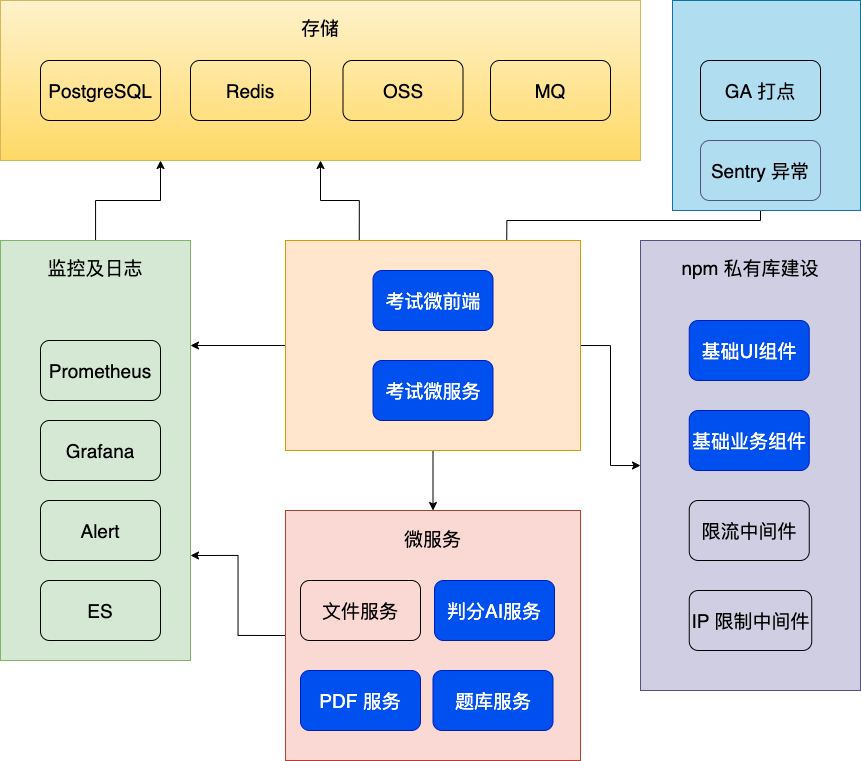

The diagram above was exported from draw.io. Its source (the exported page's mxGraphModel, read from the mxfile embedded in the PNG):
<mxGraphModel dx="2334" dy="1968" grid="1" gridSize="10" guides="1" tooltips="1" connect="1" arrows="1" fold="1" page="1" pageScale="1" pageWidth="827" pageHeight="1169" math="0" shadow="0">
  <root>
    <mxCell id="0" />
    <mxCell id="1" parent="0" />
    <mxCell id="2" style="edgeStyle=orthogonalEdgeStyle;rounded=0;orthogonalLoop=1;jettySize=auto;html=1;exitX=0.5;exitY=1;exitDx=0;exitDy=0;entryX=0.5;entryY=0;entryDx=0;entryDy=0;fontSize=19;" parent="1" source="7" target="11" edge="1">
      <mxGeometry relative="1" as="geometry" />
    </mxCell>
    <mxCell id="3" style="edgeStyle=orthogonalEdgeStyle;rounded=0;orthogonalLoop=1;jettySize=auto;html=1;exitX=0;exitY=0.5;exitDx=0;exitDy=0;entryX=1;entryY=0.25;entryDx=0;entryDy=0;" parent="1" source="7" target="16" edge="1">
      <mxGeometry relative="1" as="geometry">
        <mxPoint x="70" y="265.28571428571433" as="targetPoint" />
      </mxGeometry>
    </mxCell>
    <mxCell id="4" style="edgeStyle=orthogonalEdgeStyle;rounded=0;orthogonalLoop=1;jettySize=auto;html=1;exitX=1;exitY=0.5;exitDx=0;exitDy=0;entryX=0;entryY=0.5;entryDx=0;entryDy=0;" parent="1" source="7" target="22" edge="1">
      <mxGeometry relative="1" as="geometry" />
    </mxCell>
    <mxCell id="5" style="edgeStyle=orthogonalEdgeStyle;rounded=0;orthogonalLoop=1;jettySize=auto;html=1;exitX=0.25;exitY=0;exitDx=0;exitDy=0;entryX=0.5;entryY=1;entryDx=0;entryDy=0;" parent="1" source="7" target="27" edge="1">
      <mxGeometry relative="1" as="geometry" />
    </mxCell>
    <mxCell id="6" style="edgeStyle=orthogonalEdgeStyle;rounded=0;orthogonalLoop=1;jettySize=auto;html=1;exitX=0.75;exitY=0;exitDx=0;exitDy=0;entryX=0.5;entryY=1;entryDx=0;entryDy=0;" parent="1" source="7" target="34" edge="1">
      <mxGeometry relative="1" as="geometry" />
    </mxCell>
    <mxCell id="7" value="" style="rounded=0;whiteSpace=wrap;html=1;shadow=0;fillColor=#ffe6cc;fontSize=19;align=center;labelBackgroundColor=none;strokeColor=#d79b00;" parent="1" vertex="1">
      <mxGeometry x="145" y="160" width="295" height="210" as="geometry" />
    </mxCell>
    <mxCell id="8" value="考试微前端" style="rounded=1;whiteSpace=wrap;html=1;shadow=0;fillColor=#0050ef;fontSize=19;align=center;strokeColor=#001DBC;fontColor=#ffffff;" parent="1" vertex="1">
      <mxGeometry x="232.5" y="190" width="120" height="60" as="geometry" />
    </mxCell>
    <mxCell id="9" value="考试微服务" style="rounded=1;whiteSpace=wrap;html=1;shadow=0;fillColor=#0050ef;fontSize=19;align=center;strokeColor=#001DBC;fontColor=#ffffff;" parent="1" vertex="1">
      <mxGeometry x="232.5" y="280" width="120" height="60" as="geometry" />
    </mxCell>
    <mxCell id="10" style="edgeStyle=orthogonalEdgeStyle;rounded=0;orthogonalLoop=1;jettySize=auto;html=1;exitX=0;exitY=0.5;exitDx=0;exitDy=0;entryX=1;entryY=0.75;entryDx=0;entryDy=0;" parent="1" source="11" target="16" edge="1">
      <mxGeometry relative="1" as="geometry" />
    </mxCell>
    <mxCell id="11" value="微服务" style="rounded=0;whiteSpace=wrap;html=1;shadow=0;fillColor=#fad9d5;fontSize=19;align=center;verticalAlign=top;spacingTop=11;strokeColor=#ae4132;" parent="1" vertex="1">
      <mxGeometry x="145" y="430" width="295" height="250" as="geometry" />
    </mxCell>
    <mxCell id="12" value="文件服务" style="rounded=1;whiteSpace=wrap;html=1;shadow=0;fillColor=none;fontSize=19;align=center;" parent="1" vertex="1">
      <mxGeometry x="160" y="500" width="120" height="60" as="geometry" />
    </mxCell>
    <mxCell id="13" value="判分AI服务" style="rounded=1;whiteSpace=wrap;html=1;shadow=0;fillColor=#0050ef;fontSize=19;align=center;strokeColor=#001DBC;fontColor=#ffffff;" parent="1" vertex="1">
      <mxGeometry x="294" y="500" width="120" height="60" as="geometry" />
    </mxCell>
    <mxCell id="14" value="PDF 服务" style="rounded=1;whiteSpace=wrap;html=1;shadow=0;fillColor=#0050ef;fontSize=19;align=center;strokeColor=#001DBC;fontColor=#ffffff;" parent="1" vertex="1">
      <mxGeometry x="160" y="590" width="120" height="60" as="geometry" />
    </mxCell>
    <mxCell id="15" style="edgeStyle=orthogonalEdgeStyle;rounded=0;orthogonalLoop=1;jettySize=auto;html=1;entryX=0.25;entryY=1;entryDx=0;entryDy=0;" parent="1" source="16" target="27" edge="1">
      <mxGeometry relative="1" as="geometry" />
    </mxCell>
    <mxCell id="16" value="监控及日志" style="rounded=0;whiteSpace=wrap;html=1;shadow=0;fillColor=#d5e8d4;fontSize=19;align=center;verticalAlign=top;spacingTop=10;strokeColor=#82b366;" parent="1" vertex="1">
      <mxGeometry x="-140" y="160" width="190" height="420" as="geometry" />
    </mxCell>
    <mxCell id="17" value="Grafana" style="rounded=1;whiteSpace=wrap;html=1;shadow=0;fillColor=none;fontSize=19;align=center;" parent="1" vertex="1">
      <mxGeometry x="-100" y="340" width="120" height="60" as="geometry" />
    </mxCell>
    <mxCell id="18" value="Alert" style="rounded=1;whiteSpace=wrap;html=1;shadow=0;fillColor=none;fontSize=19;align=center;" parent="1" vertex="1">
      <mxGeometry x="-100" y="420" width="120" height="60" as="geometry" />
    </mxCell>
    <mxCell id="19" value="Prometheus" style="rounded=1;whiteSpace=wrap;html=1;shadow=0;fillColor=none;fontSize=19;align=center;" parent="1" vertex="1">
      <mxGeometry x="-100" y="260" width="120" height="60" as="geometry" />
    </mxCell>
    <mxCell id="20" value="ES" style="rounded=1;whiteSpace=wrap;html=1;shadow=0;fontSize=19;align=center;fillColor=none;" parent="1" vertex="1">
      <mxGeometry x="-100" y="500" width="120" height="60" as="geometry" />
    </mxCell>
    <mxCell id="21" value="题库服务" style="rounded=1;whiteSpace=wrap;html=1;shadow=0;fillColor=#0050ef;fontSize=19;align=center;strokeColor=#001DBC;fontColor=#ffffff;" parent="1" vertex="1">
      <mxGeometry x="292.5" y="590" width="120" height="60" as="geometry" />
    </mxCell>
    <mxCell id="22" value="npm 私有库建设" style="rounded=0;whiteSpace=wrap;html=1;shadow=0;fillColor=#d0cee2;fontSize=19;align=center;verticalAlign=top;spacingTop=10;strokeColor=#56517e;" parent="1" vertex="1">
      <mxGeometry x="500" y="160" width="220" height="450" as="geometry" />
    </mxCell>
    <mxCell id="23" value="基础UI组件" style="rounded=1;whiteSpace=wrap;html=1;shadow=0;fillColor=#0050ef;fontSize=19;align=center;strokeColor=#001DBC;fontColor=#ffffff;" parent="1" vertex="1">
      <mxGeometry x="548.75" y="240" width="120" height="60" as="geometry" />
    </mxCell>
    <mxCell id="24" value="基础业务组件" style="rounded=1;whiteSpace=wrap;html=1;shadow=0;fillColor=#0050ef;fontSize=19;align=center;strokeColor=#001DBC;fontColor=#ffffff;" parent="1" vertex="1">
      <mxGeometry x="548.75" y="330" width="120" height="60" as="geometry" />
    </mxCell>
    <mxCell id="25" value="限流中间件" style="rounded=1;whiteSpace=wrap;html=1;shadow=0;fillColor=none;fontSize=19;align=center;" parent="1" vertex="1">
      <mxGeometry x="548.75" y="420" width="120" height="60" as="geometry" />
    </mxCell>
    <mxCell id="26" value="IP 限制中间件" style="rounded=1;whiteSpace=wrap;html=1;shadow=0;fillColor=none;fontSize=19;align=center;" parent="1" vertex="1">
      <mxGeometry x="548.75" y="510" width="122.5" height="60" as="geometry" />
    </mxCell>
    <mxCell id="27" value="存储" style="rounded=0;whiteSpace=wrap;html=1;shadow=0;fillColor=#fff2cc;fontSize=19;align=center;verticalAlign=top;spacingTop=10;gradientColor=#ffd966;strokeColor=#d6b656;" parent="1" vertex="1">
      <mxGeometry x="-140" y="-80" width="640" height="160" as="geometry" />
    </mxCell>
    <mxCell id="28" value="PostgreSQL" style="rounded=1;whiteSpace=wrap;html=1;shadow=0;fillColor=none;fontSize=19;align=center;" parent="1" vertex="1">
      <mxGeometry x="-100" y="-20" width="120" height="60" as="geometry" />
    </mxCell>
    <mxCell id="29" value="Redis" style="rounded=1;whiteSpace=wrap;html=1;shadow=0;fillColor=none;fontSize=19;align=center;" parent="1" vertex="1">
      <mxGeometry x="50" y="-20" width="120" height="60" as="geometry" />
    </mxCell>
    <mxCell id="30" value="OSS" style="rounded=1;whiteSpace=wrap;html=1;shadow=0;fillColor=none;fontSize=19;align=center;" parent="1" vertex="1">
      <mxGeometry x="202.5" y="-20" width="120" height="60" as="geometry" />
    </mxCell>
    <mxCell id="31" value="MQ" style="rounded=1;whiteSpace=wrap;html=1;shadow=0;fillColor=none;fontSize=19;align=center;" parent="1" vertex="1">
      <mxGeometry x="350" y="-20" width="120" height="60" as="geometry" />
    </mxCell>
    <mxCell id="32" value="" style="rounded=0;whiteSpace=wrap;html=1;shadow=0;fillColor=#b1ddf0;fontSize=19;align=center;strokeColor=#10739e;" parent="1" vertex="1">
      <mxGeometry x="532" y="-80" width="188" height="210" as="geometry" />
    </mxCell>
    <mxCell id="33" value="GA 打点" style="rounded=1;whiteSpace=wrap;html=1;shadow=0;fillColor=none;fontSize=19;align=center;" parent="1" vertex="1">
      <mxGeometry x="560" y="-20" width="120" height="60" as="geometry" />
    </mxCell>
    <mxCell id="34" value="Sentry 异常" style="rounded=1;whiteSpace=wrap;html=1;shadow=0;fillColor=none;fontSize=19;align=center;strokeColor=#56517e;" parent="1" vertex="1">
      <mxGeometry x="560" y="60" width="120" height="60" as="geometry" />
    </mxCell>
  </root>
</mxGraphModel>